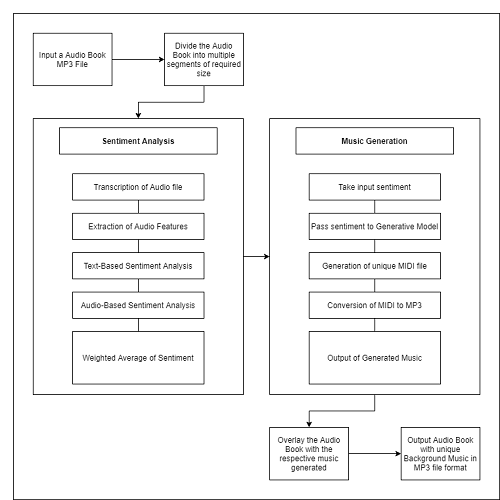

The diagram above was exported from draw.io. Its source (the exported page's mxGraphModel, read from the mxfile embedded in the PNG):
<mxGraphModel dx="2076" dy="982" grid="1" gridSize="10" guides="1" tooltips="1" connect="1" arrows="1" fold="1" page="1" pageScale="1" pageWidth="827" pageHeight="1169" math="0" shadow="0">
  <root>
    <mxCell id="0" />
    <mxCell id="1" parent="0" />
    <mxCell id="2" value="" style="rounded=0;whiteSpace=wrap;html=1;shadow=0;" vertex="1" parent="1">
      <mxGeometry x="460" y="280" width="740" height="740" as="geometry" />
    </mxCell>
    <mxCell id="3" style="edgeStyle=orthogonalEdgeStyle;rounded=0;orthogonalLoop=1;jettySize=auto;html=1;endArrow=classic;endFill=1;strokeColor=#000000;" edge="1" source="4" target="23" parent="1">
      <mxGeometry relative="1" as="geometry" />
    </mxCell>
    <mxCell id="4" value="" style="rounded=0;whiteSpace=wrap;html=1;shadow=0;" vertex="1" parent="1">
      <mxGeometry x="490" y="440" width="320" height="420" as="geometry" />
    </mxCell>
    <mxCell id="5" value="" style="edgeStyle=orthogonalEdgeStyle;rounded=0;orthogonalLoop=1;jettySize=auto;html=1;" edge="1" source="6" target="8" parent="1">
      <mxGeometry relative="1" as="geometry" />
    </mxCell>
    <mxCell id="6" value="Input a Audio Book MP3 File" style="rounded=0;whiteSpace=wrap;html=1;fontSize=12;glass=0;strokeWidth=1;shadow=0;perimeter=rectanglePerimeter;" vertex="1" parent="1">
      <mxGeometry x="490" y="310" width="120" height="80" as="geometry" />
    </mxCell>
    <mxCell id="7" value="" style="edgeStyle=orthogonalEdgeStyle;rounded=0;orthogonalLoop=1;jettySize=auto;html=1;endArrow=classic;endFill=1;strokeColor=#000000;" edge="1" source="8" target="4" parent="1">
      <mxGeometry relative="1" as="geometry" />
    </mxCell>
    <mxCell id="8" value="Divide the Audio Book into multiple segments of required size" style="whiteSpace=wrap;html=1;rounded=0;shadow=0;strokeWidth=1;glass=0;" vertex="1" parent="1">
      <mxGeometry x="690" y="310" width="120" height="80" as="geometry" />
    </mxCell>
    <mxCell id="9" value="" style="edgeStyle=orthogonalEdgeStyle;rounded=0;orthogonalLoop=1;jettySize=auto;html=1;" edge="1" source="10" target="11" parent="1">
      <mxGeometry relative="1" as="geometry" />
    </mxCell>
    <mxCell id="10" value="Overlay the Audio Book with the respective music generated" style="whiteSpace=wrap;html=1;rounded=0;shadow=0;strokeWidth=1;glass=0;" vertex="1" parent="1">
      <mxGeometry x="850" y="910" width="120" height="80" as="geometry" />
    </mxCell>
    <mxCell id="11" value="Output Audio Book with unique Background Music in MP3 file format" style="whiteSpace=wrap;html=1;rounded=0;shadow=0;strokeWidth=1;glass=0;" vertex="1" parent="1">
      <mxGeometry x="1050" y="910" width="120" height="80" as="geometry" />
    </mxCell>
    <mxCell id="12" value="&lt;b&gt;Sentiment Analysis&lt;/b&gt;" style="whiteSpace=wrap;html=1;rounded=0;shadow=0;strokeWidth=1;glass=0;" vertex="1" parent="1">
      <mxGeometry x="530" y="454" width="240" height="40" as="geometry" />
    </mxCell>
    <mxCell id="13" style="edgeStyle=none;rounded=0;orthogonalLoop=1;jettySize=auto;html=1;exitX=0.5;exitY=0;exitDx=0;exitDy=0;entryX=0.5;entryY=1;entryDx=0;entryDy=0;endArrow=none;endFill=0;strokeColor=#000000;" edge="1" source="14" target="19" parent="1">
      <mxGeometry relative="1" as="geometry" />
    </mxCell>
    <mxCell id="14" value="Text-Based Sentiment Analysis" style="whiteSpace=wrap;html=1;rounded=0;shadow=0;strokeWidth=1;glass=0;" vertex="1" parent="1">
      <mxGeometry x="550" y="644" width="200" height="40" as="geometry" />
    </mxCell>
    <mxCell id="15" style="edgeStyle=none;rounded=0;orthogonalLoop=1;jettySize=auto;html=1;exitX=0.5;exitY=0;exitDx=0;exitDy=0;entryX=0.5;entryY=1;entryDx=0;entryDy=0;strokeColor=#000000;endArrow=none;endFill=0;" edge="1" source="16" target="21" parent="1">
      <mxGeometry relative="1" as="geometry" />
    </mxCell>
    <mxCell id="16" value="Weighted Average of Sentiment" style="whiteSpace=wrap;html=1;rounded=0;shadow=0;strokeWidth=1;glass=0;" vertex="1" parent="1">
      <mxGeometry x="550" y="764" width="200" height="80" as="geometry" />
    </mxCell>
    <mxCell id="17" value="Transcription of Audio file" style="whiteSpace=wrap;html=1;rounded=0;shadow=0;strokeWidth=1;glass=0;" vertex="1" parent="1">
      <mxGeometry x="550" y="524" width="200" height="40" as="geometry" />
    </mxCell>
    <mxCell id="18" style="edgeStyle=none;rounded=0;orthogonalLoop=1;jettySize=auto;html=1;exitX=0.5;exitY=0;exitDx=0;exitDy=0;entryX=0.5;entryY=1;entryDx=0;entryDy=0;endArrow=none;endFill=0;strokeColor=#000000;" edge="1" source="19" target="17" parent="1">
      <mxGeometry relative="1" as="geometry" />
    </mxCell>
    <mxCell id="19" value="Extraction of Audio Features" style="whiteSpace=wrap;html=1;rounded=0;shadow=0;strokeWidth=1;glass=0;" vertex="1" parent="1">
      <mxGeometry x="550" y="584" width="200" height="40" as="geometry" />
    </mxCell>
    <mxCell id="20" value="" style="edgeStyle=none;rounded=0;orthogonalLoop=1;jettySize=auto;html=1;endArrow=none;endFill=0;strokeColor=#000000;entryX=0.5;entryY=1;entryDx=0;entryDy=0;" edge="1" source="21" target="14" parent="1">
      <mxGeometry relative="1" as="geometry" />
    </mxCell>
    <mxCell id="21" value="Audio-Based Sentiment Analysis" style="whiteSpace=wrap;html=1;rounded=0;shadow=0;strokeWidth=1;glass=0;" vertex="1" parent="1">
      <mxGeometry x="550" y="704" width="200" height="40" as="geometry" />
    </mxCell>
    <mxCell id="22" value="" style="edgeStyle=orthogonalEdgeStyle;rounded=0;orthogonalLoop=1;jettySize=auto;html=1;endArrow=classic;endFill=1;strokeColor=#000000;" edge="1" source="23" target="10" parent="1">
      <mxGeometry relative="1" as="geometry" />
    </mxCell>
    <mxCell id="23" value="" style="rounded=0;whiteSpace=wrap;html=1;shadow=0;" vertex="1" parent="1">
      <mxGeometry x="850" y="440" width="320" height="420" as="geometry" />
    </mxCell>
    <mxCell id="24" value="&lt;b&gt;Music Generation&lt;/b&gt;" style="whiteSpace=wrap;html=1;rounded=0;shadow=0;strokeWidth=1;glass=0;" vertex="1" parent="1">
      <mxGeometry x="890" y="454" width="240" height="40" as="geometry" />
    </mxCell>
    <mxCell id="25" style="edgeStyle=none;rounded=0;orthogonalLoop=1;jettySize=auto;html=1;exitX=0.5;exitY=0;exitDx=0;exitDy=0;entryX=0.5;entryY=1;entryDx=0;entryDy=0;endArrow=none;endFill=0;strokeColor=#000000;" edge="1" source="26" target="31" parent="1">
      <mxGeometry relative="1" as="geometry" />
    </mxCell>
    <mxCell id="26" value="Generation of unique MIDI file" style="whiteSpace=wrap;html=1;rounded=0;shadow=0;strokeWidth=1;glass=0;" vertex="1" parent="1">
      <mxGeometry x="910" y="644" width="200" height="40" as="geometry" />
    </mxCell>
    <mxCell id="27" style="edgeStyle=none;rounded=0;orthogonalLoop=1;jettySize=auto;html=1;exitX=0.5;exitY=0;exitDx=0;exitDy=0;entryX=0.5;entryY=1;entryDx=0;entryDy=0;strokeColor=#000000;endArrow=none;endFill=0;" edge="1" source="28" target="33" parent="1">
      <mxGeometry relative="1" as="geometry" />
    </mxCell>
    <mxCell id="28" value="Output of Generated Music" style="whiteSpace=wrap;html=1;rounded=0;shadow=0;strokeWidth=1;glass=0;" vertex="1" parent="1">
      <mxGeometry x="910" y="764" width="200" height="80" as="geometry" />
    </mxCell>
    <mxCell id="29" value="Take input sentiment" style="whiteSpace=wrap;html=1;rounded=0;shadow=0;strokeWidth=1;glass=0;" vertex="1" parent="1">
      <mxGeometry x="910" y="524" width="200" height="40" as="geometry" />
    </mxCell>
    <mxCell id="30" style="edgeStyle=none;rounded=0;orthogonalLoop=1;jettySize=auto;html=1;exitX=0.5;exitY=0;exitDx=0;exitDy=0;entryX=0.5;entryY=1;entryDx=0;entryDy=0;endArrow=none;endFill=0;strokeColor=#000000;" edge="1" source="31" target="29" parent="1">
      <mxGeometry relative="1" as="geometry" />
    </mxCell>
    <mxCell id="31" value="Pass sentiment to Generative Model" style="whiteSpace=wrap;html=1;rounded=0;shadow=0;strokeWidth=1;glass=0;" vertex="1" parent="1">
      <mxGeometry x="910" y="584" width="200" height="40" as="geometry" />
    </mxCell>
    <mxCell id="32" value="" style="edgeStyle=none;rounded=0;orthogonalLoop=1;jettySize=auto;html=1;endArrow=none;endFill=0;strokeColor=#000000;entryX=0.5;entryY=1;entryDx=0;entryDy=0;" edge="1" source="33" target="26" parent="1">
      <mxGeometry relative="1" as="geometry" />
    </mxCell>
    <mxCell id="33" value="&lt;span&gt;Conversion of MIDI to MP3&lt;/span&gt;" style="whiteSpace=wrap;html=1;rounded=0;shadow=0;strokeWidth=1;glass=0;" vertex="1" parent="1">
      <mxGeometry x="910" y="704" width="200" height="40" as="geometry" />
    </mxCell>
  </root>
</mxGraphModel>